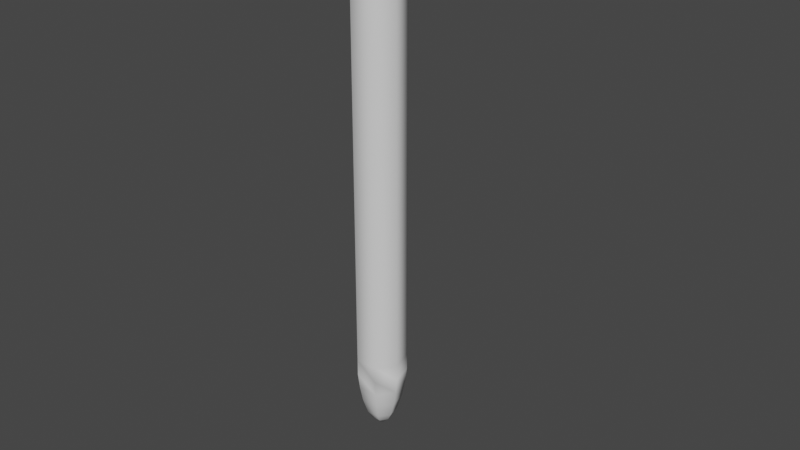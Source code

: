 # Source: sk_snake_01.blend  (saved by Blender 2.93.20; exported with 4.5.12 LTS)
import bpy
from mathutils import Matrix  # noqa: F401  (used for matrix-valued properties, if any)

bpy.ops.wm.read_factory_settings(use_empty=True)
scene = bpy.context.scene
scene.name = 'Scene'

# ---- collections
col_collection = bpy.data.collections.new('Collection'); scene.collection.children.link(col_collection)

# ---- materials (node trees are filled in below, after node groups)
mat_material = bpy.data.materials.new('Material')
mat_material.displacement_method = 'DISPLACEMENT'
mat_material.use_transparent_shadow = False
mat_material.roughness = 0.25

# ---- material node trees
mat_material.use_nodes = True; mat_material.node_tree.nodes.clear()
_N = mat_material.node_tree.nodes; _L = mat_material.node_tree.links
n0 = _N.new('ShaderNodeOutputMaterial'); n0.name = 'Material Output'; n0.location = (300, 300)
n1 = _N.new('ShaderNodeBsdfPrincipled'); n1.name = 'Principled BSDF'; n1.location = (10, 300)
n1.distribution = 'GGX'
n1.subsurface_method = 'BURLEY'
n1.inputs[3].default_value = 1.45
n1.inputs[27].default_value = (0.0, 0.0, 0.0, 1.0)
n1.inputs[28].default_value = 1.0
_L.new(n1.outputs[0], n0.inputs[0])
n0.is_active_output = True

# ---- world
world_world = bpy.data.worlds.new('World'); scene.world = world_world
world_world.color = (0.05088, 0.05088, 0.05088)
world_world.use_sun_shadow = False
world_world.sun_shadow_jitter_overblur = 0.0

# ---- meshes
me_circle = bpy.data.meshes.new('Circle')
me_circle.from_pydata([(0.0, 0.2, 0.0), (-0.1564, 0.1247, 0.0), (-0.195, -0.0445, 0.0), (-0.08678, -0.1802, 0.0), (0.08678, -0.1802, 0.0), (0.195, -0.0445, 0.0), (0.1564, 0.1247, 0.0), (0.0, 0.2, 0.0), (-0.1564, 0.1247, 0.0), (-0.195, -0.0445, 0.0), (-0.08678, -0.1802, 0.0), (0.08678, -0.1802, 0.0), (0.195, -0.0445, 0.0), (0.1564, 0.1247, 0.0), (0.0, 0.2, 0.5205), (-0.1564, 0.1247, 0.5205), (-0.195, -0.0445, 0.5205), (-0.08678, -0.1802, 0.5205), (0.08678, -0.1802, 0.5205), (0.195, -0.0445, 0.5205), (0.1564, 0.1247, 0.5205), (0.0, 0.2, 1.184), (-0.1564, 0.1247, 1.184), (-0.195, -0.0445, 1.184), (-0.08678, -0.1802, 1.184), (0.08678, -0.1802, 1.184), (0.195, -0.0445, 1.184), (0.1564, 0.1247, 1.184), (0.0, 0.2, 1.868), (-0.1564, 0.1247, 1.868), (-0.195, -0.0445, 1.868), (-0.08678, -0.1802, 1.868), (0.08678, -0.1802, 1.868), (0.195, -0.0445, 1.868), (0.1564, 0.1247, 1.868), (0.0, 0.2, 2.63), (-0.1564, 0.1247, 2.63), (-0.195, -0.0445, 2.63), (-0.08678, -0.1802, 2.63), (0.08678, -0.1802, 2.63), (0.195, -0.0445, 2.63), (0.1564, 0.1247, 2.63), (0.0, 0.2, 3.399), (-0.1564, 0.1247, 3.399), (-0.195, -0.0445, 3.399), (-0.08678, -0.1802, 3.399), (0.08678, -0.1802, 3.399), (0.195, -0.0445, 3.399), (0.1564, 0.1247, 3.399), (0.0, 0.2, 4.281), (-0.1564, 0.1247, 4.281), (-0.195, -0.0445, 4.281), (-0.08678, -0.1487, 4.281), (0.08678, -0.1487, 4.281), (0.195, -0.0445, 4.281), (0.1564, 0.1247, 4.281), (-2.846e-09, 0.277, 4.792), (-0.2261, 0.1408, 4.792), (-0.3694, -0.0009977, 4.792), (-0.1644, -0.05047, 4.792), (0.1644, -0.05047, 4.792), (0.3694, -0.0009977, 4.792), (0.2261, 0.1408, 4.792), (-4.397e-09, 0.153, 5.412), (-0.264, 0.02997, 5.353), (-0.4315, -0.0981, 5.292), (-0.192, -0.1428, 5.271), (0.192, -0.1428, 5.271), (0.4315, -0.0981, 5.292), (0.264, 0.02997, 5.353), (3.864e-09, -0.1291, 5.602), (-0.1136, -0.1588, 5.556), (-0.1417, -0.2256, 5.453), (-0.06305, -0.2424, 5.427), (0.06305, -0.2424, 5.427), (0.1417, -0.2256, 5.453), (0.1136, -0.1588, 5.556), (3.027e-10, -0.3844, 5.626), (-0.1361, -0.3796, 5.588), (-0.1697, -0.3691, 5.503), (-0.07553, -0.3606, 5.435), (0.07553, -0.3606, 5.435), (0.1697, -0.3691, 5.503), (0.1361, -0.3796, 5.588), (6.865e-09, -0.5582, 5.495), (-0.03908, -0.5465, 5.48), (-0.04873, -0.5202, 5.447), (-0.02169, -0.4992, 5.42), (0.02169, -0.4992, 5.42), (0.04873, -0.5202, 5.447), (0.03908, -0.5465, 5.48), (0.1564, 0.1247, 3.84), (0.0, 0.2, 3.84), (0.08678, -0.1644, 3.84), (0.195, -0.0445, 3.84), (-0.195, -0.0445, 3.84), (-0.08678, -0.1644, 3.84), (-0.1564, 0.1247, 3.84), (-0.195, -0.0445, 3.014), (-0.08678, -0.1802, 3.014), (0.0, 0.2, 3.014), (-0.1564, 0.1247, 3.014), (0.195, -0.0445, 3.014), (0.1564, 0.1247, 3.014), (0.08678, -0.1802, 3.014), (0.195, -0.0445, 2.249), (0.1564, 0.1247, 2.249), (-0.08678, -0.1802, 2.249), (0.08678, -0.1802, 2.249), (-0.1564, 0.1247, 2.249), (-0.195, -0.0445, 2.249), (0.0, 0.2, 2.249), (0.1564, 0.1247, 1.526), (0.0, 0.2, 1.526), (0.08678, -0.1802, 1.526), (0.195, -0.0445, 1.526), (-0.195, -0.0445, 1.526), (-0.08678, -0.1802, 1.526), (-0.1564, 0.1247, 1.526), (0.0, 0.2, 0.8523), (-0.1564, 0.1247, 0.8523), (0.195, -0.0445, 0.8523), (0.1564, 0.1247, 0.8523), (-0.08678, -0.1802, 0.8523), (0.08678, -0.1802, 0.8523), (-0.195, -0.0445, 0.8523), (-0.08678, -0.1802, 0.2602), (0.08678, -0.1802, 0.2602), (-0.1564, 0.1247, 0.2602), (-0.195, -0.0445, 0.2602), (0.1564, 0.1247, 0.2602), (0.0, 0.2, 0.2602), (0.195, -0.0445, 0.2602), (0.1564, 0.1247, 4.061), (0.08678, -0.1565, 4.061), (-0.195, -0.0445, 4.061), (0.0, 0.2, 4.061), (0.195, -0.0445, 4.061), (-0.08678, -0.1565, 4.061), (-0.1564, 0.1247, 4.061), (0.0, 0.2, 3.619), (0.195, -0.0445, 3.619), (-0.08678, -0.1723, 3.619), (-0.1564, 0.1247, 3.619), (0.1564, 0.1247, 3.619), (0.08678, -0.1723, 3.619), (-0.195, -0.0445, 3.619), (-0.195, -0.0445, 3.206), (0.0, 0.2, 3.206), (0.195, -0.0445, 3.206), (-0.08678, -0.1802, 3.206), (-0.1564, 0.1247, 3.206), (0.1564, 0.1247, 3.206), (0.08678, -0.1802, 3.206), (-0.08678, -0.1802, 2.822), (-0.1564, 0.1247, 2.822), (0.1564, 0.1247, 2.822), (0.08678, -0.1802, 2.822), (-0.195, -0.0445, 2.822), (0.0, 0.2, 2.822), (0.195, -0.0445, 2.822), (0.195, -0.0445, 2.439), (-0.08678, -0.1802, 2.439), (-0.1564, 0.1247, 2.439), (0.1564, 0.1247, 2.439), (0.08678, -0.1802, 2.439), (-0.195, -0.0445, 2.439), (0.0, 0.2, 2.439), (0.1564, 0.1247, 2.058), (0.08678, -0.1802, 2.058), (-0.195, -0.0445, 2.058), (0.0, 0.2, 2.058), (0.195, -0.0445, 2.058), (-0.08678, -0.1802, 2.058), (-0.1564, 0.1247, 2.058), (0.1564, 0.1247, 1.697), (0.08678, -0.1802, 1.697), (-0.195, -0.0445, 1.697), (0.0, 0.2, 1.697), (0.195, -0.0445, 1.697), (-0.08678, -0.1802, 1.697), (-0.1564, 0.1247, 1.697), (0.0, 0.2, 1.355), (0.195, -0.0445, 1.355), (-0.08678, -0.1802, 1.355), (-0.1564, 0.1247, 1.355), (0.1564, 0.1247, 1.355), (0.08678, -0.1802, 1.355), (-0.195, -0.0445, 1.355), (0.0, 0.2, 1.018), (0.195, -0.0445, 1.018), (-0.08678, -0.1802, 1.018), (-0.1564, 0.1247, 1.018), (0.1564, 0.1247, 1.018), (0.08678, -0.1802, 1.018), (-0.195, -0.0445, 1.018), (-0.1564, 0.1247, 0.6864), (0.1564, 0.1247, 0.6864), (0.08678, -0.1802, 0.6864), (-0.195, -0.0445, 0.6864), (0.0, 0.2, 0.6864), (0.195, -0.0445, 0.6864), (-0.08678, -0.1802, 0.6864), (-0.08678, -0.1802, 0.3903), (-0.1564, 0.1247, 0.3903), (0.1564, 0.1247, 0.3903), (0.08678, -0.1802, 0.3903), (-0.195, -0.0445, 0.3903), (0.0, 0.2, 0.3903), (0.195, -0.0445, 0.3903), (0.08678, -0.1802, 0.1301), (-0.195, -0.0445, 0.1301), (0.0, 0.2, 0.1301), (0.195, -0.0445, 0.1301), (-0.08678, -0.1802, 0.1301), (-0.1564, 0.1247, 0.1301), (0.1564, 0.1247, 0.1301), (5.668e-09, 0.02249, -0.5036), (-0.01759, 0.01403, -0.5036), (-0.02193, -0.005005, -0.5036), (-0.00976, -0.02027, -0.5036), (0.00976, -0.02027, -0.5036), (0.02193, -0.005005, -0.5036), (0.01759, 0.01403, -0.5036), (0.06976, -0.1449, -0.2518), (-0.06976, -0.1449, -0.2518), (-0.1568, -0.03578, -0.2518), (-0.1257, 0.1003, -0.2518), (3.039e-10, 0.1608, -0.2518), (0.1257, 0.1003, -0.2518), (0.1568, -0.03578, -0.2518), (-0.08032, -0.1668, -0.1259), (-0.1447, 0.1154, -0.1259), (0.1447, 0.1154, -0.1259), (0.08032, -0.1668, -0.1259), (-0.1805, -0.04119, -0.1259), (-6.659e-11, 0.1851, -0.1259), (0.1805, -0.04119, -0.1259), (0.0523, -0.1086, -0.3777), (-0.1175, -0.02682, -0.3777), (5.71e-10, 0.1205, -0.3777), (0.1175, -0.02682, -0.3777), (-0.0523, -0.1086, -0.3777), (-0.09424, 0.07516, -0.3777), (0.09424, 0.07516, -0.3777), (0.03621, -0.07519, -0.4406), (-0.08136, -0.01857, -0.4406), (2.219e-09, 0.08345, -0.4406), (0.08136, -0.01857, -0.4406), (-0.03621, -0.07519, -0.4406), (-0.06525, 0.05203, -0.4406), (0.06525, 0.05203, -0.4406), (0.1903, -0.06569, 4.962), (0.4277, -0.0145, 4.974), (-0.4277, -0.0145, 4.974), (-0.1903, -0.06569, 4.962), (-4.838e-09, 0.2731, 5.038), (-0.2617, 0.1322, 5.007), (0.2617, 0.1322, 5.007), (-0.1666, -0.0768, 5.506), (-0.249, -0.1725, 5.422), (0.1666, -0.0768, 5.506), (7.013e-10, -0.003099, 5.557), (0.1108, -0.2024, 5.399), (0.249, -0.1725, 5.422), (-0.1108, -0.2024, 5.399), (0.2039, -0.07257, 5.122), (-0.4582, -0.02463, 5.138), (-5.483e-09, 0.2447, 5.23), (0.4582, -0.02463, 5.138), (-0.2039, -0.07257, 5.122), (-0.2804, 0.1127, 5.185), (0.2804, 0.1127, 5.185), (0.2231, -0.008818, 4.542), (0.1512, 0.1467, 4.542), (-0.09928, -0.08563, 4.542), (0.09928, -0.08563, 4.542), (-0.1512, 0.1467, 4.542), (-0.2231, -0.008818, 4.542), (6.161e-10, 0.2524, 4.542)], [], [(0, 6, 13, 7), (5, 4, 11, 12), (3, 2, 9, 10), (1, 0, 7, 8), (6, 5, 12, 13), (4, 3, 10, 11), (2, 1, 8, 9), (206, 18, 17, 203), (207, 16, 15, 204), (208, 14, 20, 205), (209, 19, 18, 206), (203, 17, 16, 207), (204, 15, 14, 208), (205, 20, 19, 209), (192, 22, 21, 189), (193, 27, 26, 190), (194, 25, 24, 191), (195, 23, 22, 192), (189, 21, 27, 193), (190, 26, 25, 194), (191, 24, 23, 195), (178, 28, 34, 175), (179, 33, 32, 176), (180, 31, 30, 177), (181, 29, 28, 178), (175, 34, 33, 179), (176, 32, 31, 180), (177, 30, 29, 181), (164, 41, 40, 161), (165, 39, 38, 162), (166, 37, 36, 163), (167, 35, 41, 164), (161, 40, 39, 165), (162, 38, 37, 166), (163, 36, 35, 167), (150, 45, 44, 147), (151, 43, 42, 148), (152, 48, 47, 149), (153, 46, 45, 150), (147, 44, 43, 151), (148, 42, 48, 152), (149, 47, 46, 153), (136, 49, 55, 133), (137, 54, 53, 134), (138, 52, 51, 135), (139, 50, 49, 136), (133, 55, 54, 137), (134, 53, 52, 138), (135, 51, 50, 139), (274, 62, 61, 273), (276, 60, 59, 275), (278, 58, 57, 277), (279, 56, 62, 274), (273, 61, 60, 276), (275, 59, 58, 278), (277, 57, 56, 279), (269, 68, 67, 266), (270, 66, 65, 267), (271, 64, 63, 268), (272, 69, 68, 269), (266, 67, 66, 270), (267, 65, 64, 271), (268, 63, 69, 272), (260, 72, 71, 259), (262, 70, 76, 261), (264, 75, 74, 263), (265, 73, 72, 260), (259, 71, 70, 262), (261, 76, 75, 264), (263, 74, 73, 265), (76, 83, 82, 75), (74, 81, 80, 73), (72, 79, 78, 71), (70, 77, 83, 76), (75, 82, 81, 74), (73, 80, 79, 72), (71, 78, 77, 70), (77, 84, 90, 83), (82, 89, 88, 81), (80, 87, 86, 79), (78, 85, 84, 77), (83, 90, 89, 82), (81, 88, 87, 80), (79, 86, 85, 78), (85, 90, 84), (86, 90, 85), (86, 89, 90), (87, 89, 86), (87, 88, 89), (146, 95, 97, 143), (145, 93, 96, 142), (144, 91, 94, 141), (143, 97, 92, 140), (142, 96, 95, 146), (141, 94, 93, 145), (140, 92, 91, 144), (160, 102, 104, 157), (159, 100, 103, 156), (158, 98, 101, 155), (157, 104, 99, 154), (156, 103, 102, 160), (155, 101, 100, 159), (154, 99, 98, 158), (174, 109, 111, 171), (173, 107, 110, 170), (172, 105, 108, 169), (171, 111, 106, 168), (170, 110, 109, 174), (169, 108, 107, 173), (168, 106, 105, 172), (188, 116, 118, 185), (187, 114, 117, 184), (186, 112, 115, 183), (185, 118, 113, 182), (184, 117, 116, 188), (183, 115, 114, 187), (182, 113, 112, 186), (202, 123, 125, 199), (201, 121, 124, 198), (200, 119, 122, 197), (199, 125, 120, 196), (198, 124, 123, 202), (197, 122, 121, 201), (196, 120, 119, 200), (216, 130, 132, 213), (215, 128, 131, 212), (214, 126, 129, 211), (213, 132, 127, 210), (212, 131, 130, 216), (211, 129, 128, 215), (210, 127, 126, 214), (95, 135, 139, 97), (93, 134, 138, 96), (91, 133, 137, 94), (97, 139, 136, 92), (96, 138, 135, 95), (94, 137, 134, 93), (92, 136, 133, 91), (42, 140, 144, 48), (47, 141, 145, 46), (45, 142, 146, 44), (43, 143, 140, 42), (48, 144, 141, 47), (46, 145, 142, 45), (44, 146, 143, 43), (102, 149, 153, 104), (100, 148, 152, 103), (98, 147, 151, 101), (104, 153, 150, 99), (103, 152, 149, 102), (101, 151, 148, 100), (99, 150, 147, 98), (38, 154, 158, 37), (36, 155, 159, 35), (41, 156, 160, 40), (39, 157, 154, 38), (37, 158, 155, 36), (35, 159, 156, 41), (40, 160, 157, 39), (109, 163, 167, 111), (107, 162, 166, 110), (105, 161, 165, 108), (111, 167, 164, 106), (110, 166, 163, 109), (108, 165, 162, 107), (106, 164, 161, 105), (34, 168, 172, 33), (32, 169, 173, 31), (30, 170, 174, 29), (28, 171, 168, 34), (33, 172, 169, 32), (31, 173, 170, 30), (29, 174, 171, 28), (116, 177, 181, 118), (114, 176, 180, 117), (112, 175, 179, 115), (118, 181, 178, 113), (117, 180, 177, 116), (115, 179, 176, 114), (113, 178, 175, 112), (21, 182, 186, 27), (26, 183, 187, 25), (24, 184, 188, 23), (22, 185, 182, 21), (27, 186, 183, 26), (25, 187, 184, 24), (23, 188, 185, 22), (123, 191, 195, 125), (121, 190, 194, 124), (119, 189, 193, 122), (125, 195, 192, 120), (124, 194, 191, 123), (122, 193, 190, 121), (120, 192, 189, 119), (15, 196, 200, 14), (20, 197, 201, 19), (18, 198, 202, 17), (16, 199, 196, 15), (14, 200, 197, 20), (19, 201, 198, 18), (17, 202, 199, 16), (130, 205, 209, 132), (128, 204, 208, 131), (126, 203, 207, 129), (132, 209, 206, 127), (131, 208, 205, 130), (129, 207, 204, 128), (127, 206, 203, 126), (11, 210, 214, 10), (9, 211, 215, 8), (7, 212, 216, 13), (12, 213, 210, 11), (10, 214, 211, 9), (8, 215, 212, 7), (13, 216, 213, 12), (249, 220, 221, 245), (250, 218, 219, 246), (251, 223, 217, 247), (245, 221, 222, 248), (246, 219, 220, 249), (247, 217, 218, 250), (248, 222, 223, 251), (218, 217, 223), (219, 218, 222), (237, 230, 229, 233), (220, 219, 222), (220, 222, 221), (222, 218, 223), (236, 228, 227, 232), (235, 226, 225, 231), (234, 224, 230, 237), (233, 229, 228, 236), (232, 227, 226, 235), (231, 225, 224, 234), (10, 231, 234, 11), (8, 232, 235, 9), (13, 233, 236, 7), (11, 234, 237, 12), (9, 235, 231, 10), (7, 236, 232, 8), (12, 237, 233, 13), (230, 241, 244, 229), (228, 240, 243, 227), (226, 239, 242, 225), (224, 238, 241, 230), (229, 244, 240, 228), (227, 243, 239, 226), (225, 242, 238, 224), (241, 248, 251, 244), (240, 247, 250, 243), (239, 246, 249, 242), (238, 245, 248, 241), (244, 251, 247, 240), (243, 250, 246, 239), (242, 249, 245, 238), (56, 256, 258, 62), (58, 254, 257, 57), (60, 252, 255, 59), (62, 258, 253, 61), (57, 257, 256, 56), (59, 255, 254, 58), (61, 253, 252, 60), (67, 263, 265, 66), (69, 261, 264, 68), (64, 259, 262, 63), (66, 265, 260, 65), (68, 264, 263, 67), (63, 262, 261, 69), (65, 260, 259, 64), (256, 268, 272, 258), (254, 267, 271, 257), (252, 266, 270, 255), (258, 272, 269, 253), (257, 271, 268, 256), (255, 270, 267, 254), (253, 269, 266, 252), (50, 277, 279, 49), (52, 275, 278, 51), (54, 273, 276, 53), (49, 279, 274, 55), (51, 278, 277, 50), (53, 276, 275, 52), (55, 274, 273, 54)])
me_circle.polygons.foreach_set('use_smooth', [True] * 283)
_uv = me_circle.uv_layers.new(name='UVMap')
_uv.uv.foreach_set('vector', [0.0, 0.0, 0.0, 0.0, 0.0, 0.0, 0.0, 0.0, 0.0, 0.0, 0.0, 0.0, 0.0, 0.0, 0.0, 0.0, 0.0, 0.0, 0.0, 0.0, 0.0, 0.0, 0.0, 0.0, 0.0, 0.0, 0.0, 0.0, 0.0, 0.0, 0.0, 0.0, 0.0, 0.0, 0.0, 0.0, 0.0, 0.0, 0.0, 0.0, 0.0, 0.0, 0.0, 0.0, 0.0, 0.0, 0.0, 0.0, 0.0, 0.0, 0.0, 0.0, 0.0, 0.0, 0.0, 0.0, 0.0, 0.0, 0.0, 0.0, 0.0, 0.0, 0.0, 0.0, 0.0, 0.0, 0.0, 0.0, 0.0, 0.0, 0.0, 0.0, 0.0, 0.0, 0.0, 0.0, 0.0, 0.0, 0.0, 0.0, 0.0, 0.0, 0.0, 0.0, 0.0, 0.0, 0.0, 0.0, 0.0, 0.0, 0.0, 0.0, 0.0, 0.0, 0.0, 0.0, 0.0, 0.0, 0.0, 0.0, 0.0, 0.0, 0.0, 0.0, 0.0, 0.0, 0.0, 0.0, 0.0, 0.0, 0.0, 0.0, 0.0, 0.0, 0.0, 0.0, 0.0, 0.0, 0.0, 0.0, 0.0, 0.0, 0.0, 0.0, 0.0, 0.0, 0.0, 0.0, 0.0, 0.0, 0.0, 0.0, 0.0, 0.0, 0.0, 0.0, 0.0, 0.0, 0.0, 0.0, 0.0, 0.0, 0.0, 0.0, 0.0, 0.0, 0.0, 0.0, 0.0, 0.0, 0.0, 0.0, 0.0, 0.0, 0.0, 0.0, 0.0, 0.0, 0.0, 0.0, 0.0, 0.0, 0.0, 0.0, 0.0, 0.0, 0.0, 0.0, 0.0, 0.0, 0.0, 0.0, 0.0, 0.0, 0.0, 0.0, 0.0, 0.0, 0.0, 0.0, 0.0, 0.0, 0.0, 0.0, 0.0, 0.0, 0.0, 0.0, 0.0, 0.0, 0.0, 0.0, 0.0, 0.0, 0.0, 0.0, 0.0, 0.0, 0.0, 0.0, 0.0, 0.0, 0.0, 0.0, 0.0, 0.0, 0.0, 0.0, 0.0, 0.0, 0.0, 0.0, 0.0, 0.0, 0.0, 0.0, 0.0, 0.0, 0.0, 0.0, 0.0, 0.0, 0.0, 0.0, 0.0, 0.0, 0.0, 0.0, 0.0, 0.0, 0.0, 0.0, 0.0, 0.0, 0.0, 0.0, 0.0, 0.0, 0.0, 0.0, 0.0, 0.0, 0.0, 0.0, 0.0, 0.0, 0.0, 0.0, 0.0, 0.0, 0.0, 0.0, 0.0, 0.0, 0.0, 0.0, 0.0, 0.0, 0.0, 0.0, 0.0, 0.0, 0.0, 0.0, 0.0, 0.0, 0.0, 0.0, 0.0, 0.0, 0.0, 0.0, 0.0, 0.0, 0.0, 0.0, 0.0, 0.0, 0.0, 0.0, 0.0, 0.0, 0.0, 0.0, 0.0, 0.0, 0.0, 0.0, 0.0, 0.0, 0.0, 0.0, 0.0, 0.0, 0.0, 0.0, 0.0, 0.0, 0.0, 0.0, 0.0, 0.0, 0.0, 0.0, 0.0, 0.0, 0.0, 0.0, 0.0, 0.0, 0.0, 0.0, 0.0, 0.0, 0.0, 0.0, 0.0, 0.0, 0.0, 0.0, 0.0, 0.0, 0.0, 0.0, 0.0, 0.0, 0.0, 0.0, 0.0, 0.0, 0.0, 0.0, 0.0, 0.0, 0.0, 0.0, 0.0, 0.0, 0.0, 0.0, 0.0, 0.0, 0.0, 0.0, 0.0, 0.0, 0.0, 0.0, 0.0, 0.0, 0.0, 0.0, 0.0, 0.0, 0.0, 0.0, 0.0, 0.0, 0.0, 0.0, 0.0, 0.0, 0.0, 0.0, 0.0, 0.0, 0.0, 0.0, 0.0, 0.0, 0.0, 0.0, 0.0, 0.0, 0.0, 0.0, 0.0, 0.0, 0.0, 0.0, 0.0, 0.0, 0.0, 0.0, 0.0, 0.0, 0.0, 0.0, 0.0, 0.0, 0.0, 0.0, 0.0, 0.0, 0.0, 0.0, 0.0, 0.0, 0.0, 0.0, 0.0, 0.0, 0.0, 0.0, 0.0, 0.0, 0.0, 0.0, 0.0, 0.0, 0.0, 0.0, 0.0, 0.0, 0.0, 0.0, 0.0, 0.0, 0.0, 0.0, 0.0, 0.0, 0.0, 0.0, 0.0, 0.0, 0.0, 0.0, 0.0, 0.0, 0.0, 0.0, 0.0, 0.0, 0.0, 0.0, 0.0, 0.0, 0.0, 0.0, 0.0, 0.0, 0.0, 0.0, 0.0, 0.0, 0.0, 0.0, 0.0, 0.0, 0.0, 0.0, 0.0, 0.0, 0.0, 0.0, 0.0, 0.0, 0.0, 0.0, 0.0, 0.0, 0.0, 0.0, 0.0, 0.0, 0.0, 0.0, 0.0, 0.0, 0.0, 0.0, 0.0, 0.0, 0.0, 0.0, 0.0, 0.0, 0.0, 0.0, 0.0, 0.0, 0.0, 0.0, 0.0, 0.0, 0.0, 0.0, 0.0, 0.0, 0.0, 0.0, 0.0, 0.0, 0.0, 0.0, 0.0, 0.0, 0.0, 0.0, 0.0, 0.0, 0.0, 0.0, 0.0, 0.0, 0.0, 0.0, 0.0, 0.0, 0.0, 0.0, 0.0, 0.0, 0.0, 0.0, 0.0, 0.0, 0.0, 0.0, 0.0, 0.0, 0.0, 0.0, 0.0, 0.0, 0.0, 0.0, 0.0, 0.0, 0.0, 0.0, 0.0, 0.0, 0.0, 0.0, 0.0, 0.0, 0.0, 0.0, 0.0, 0.0, 0.0, 0.0, 0.0, 0.0, 0.0, 0.0, 0.0, 0.0, 0.0, 0.0, 0.0, 0.0, 0.0, 0.0, 0.0, 0.0, 0.0, 0.0, 0.0, 0.0, 0.0, 0.0, 0.0, 0.0, 0.0, 0.0, 0.0, 0.0, 0.0, 0.0, 0.0, 0.0, 0.0, 0.0, 0.0, 0.0, 0.0, 0.0, 0.0, 0.0, 0.0, 0.0, 0.0, 0.0, 0.0, 0.0, 0.0, 0.0, 0.0, 0.0, 0.0, 0.0, 0.0, 0.0, 0.0, 0.0, 0.0, 0.0, 0.0, 0.0, 0.0, 0.0, 0.0, 0.0, 0.0, 0.0, 0.0, 0.0, 0.0, 0.0, 0.0, 0.0, 0.0, 0.0, 0.0, 0.0, 0.0, 0.0, 0.0, 0.0, 0.0, 0.0, 0.0, 0.0, 0.0, 0.0, 0.0, 0.0, 0.0, 0.0, 0.0, 0.0, 0.0, 0.0, 0.0, 0.0, 0.0, 0.0, 0.0, 0.0, 0.0, 0.0, 0.0, 0.0, 0.0, 0.0, 0.0, 0.0, 0.0, 0.0, 0.0, 0.0, 0.0, 0.0, 0.0, 0.0, 0.0, 0.0, 0.0, 0.0, 0.0, 0.0, 0.0, 0.0, 0.0, 0.0, 0.0, 0.0, 0.0, 0.0, 0.0, 0.0, 0.0, 0.0, 0.0, 0.0, 0.0, 0.0, 0.0, 0.0, 0.0, 0.0, 0.0, 0.0, 0.0, 0.0, 0.0, 0.0, 0.0, 0.0, 0.0, 0.0, 0.0, 0.0, 0.0, 0.0, 0.0, 0.0, 0.0, 0.0, 0.0, 0.0, 0.0, 0.0, 0.0, 0.0, 0.0, 0.0, 0.0, 0.0, 0.0, 0.0, 0.0, 0.0, 0.0, 0.0, 0.0, 0.0, 0.0, 0.0, 0.0, 0.0, 0.0, 0.0, 0.0, 0.0, 0.0, 0.0, 0.0, 0.0, 0.0, 0.0, 0.0, 0.0, 0.0, 0.0, 0.0, 0.0, 0.0, 0.0, 0.0, 0.0, 0.0, 0.0, 0.0, 0.0, 0.0, 0.0, 0.0, 0.0, 0.0, 0.0, 0.0, 0.0, 0.0, 0.0, 0.0, 0.0, 0.0, 0.0, 0.0, 0.0, 0.0, 0.0, 0.0, 0.0, 0.0, 0.0, 0.0, 0.0, 0.0, 0.0, 0.0, 0.0, 0.0, 0.0, 0.0, 0.0, 0.0, 0.0, 0.0, 0.0, 0.0, 0.0, 0.0, 0.0, 0.0, 0.0, 0.0, 0.0, 0.0, 0.0, 0.0, 0.0, 0.0, 0.0, 0.0, 0.0, 0.0, 0.0, 0.0, 0.0, 0.0, 0.0, 0.0, 0.0, 0.0, 0.0, 0.0, 0.0, 0.0, 0.0, 0.0, 0.0, 0.0, 0.0, 0.0, 0.0, 0.0, 0.0, 0.0, 0.0, 0.0, 0.0, 0.0, 0.0, 0.0, 0.0, 0.0, 0.0, 0.0, 0.0, 0.0, 0.0, 0.0, 0.0, 0.0, 0.0, 0.0, 0.0, 0.0, 0.0, 0.0, 0.0, 0.0, 0.0, 0.0, 0.0, 0.0, 0.0, 0.0, 0.0, 0.0, 0.0, 0.0, 0.0, 0.0, 0.0, 0.0, 0.0, 0.0, 0.0, 0.0, 0.0, 0.0, 0.0, 0.0, 0.0, 0.0, 0.0, 0.0, 0.0, 0.0, 0.0, 0.0, 0.0, 0.0, 0.0, 0.0, 0.0, 0.0, 0.0, 0.0, 0.0, 0.0, 0.0, 0.0, 0.0, 0.0, 0.0, 0.0, 0.0, 0.0, 0.0, 0.0, 0.0, 0.0, 0.0, 0.0, 0.0, 0.0, 0.0, 0.0, 0.0, 0.0, 0.0, 0.0, 0.0, 0.0, 0.0, 0.0, 0.0, 0.0, 0.0, 0.0, 0.0, 0.0, 0.0, 0.0, 0.0, 0.0, 0.0, 0.0, 0.0, 0.0, 0.0, 0.0, 0.0, 0.0, 0.0, 0.0, 0.0, 0.0, 0.0, 0.0, 0.0, 0.0, 0.0, 0.0, 0.0, 0.0, 0.0, 0.0, 0.0, 0.0, 0.0, 0.0, 0.0, 0.0, 0.0, 0.0, 0.0, 0.0, 0.0, 0.0, 0.0, 0.0, 0.0, 0.0, 0.0, 0.0, 0.0, 0.0, 0.0, 0.0, 0.0, 0.0, 0.0, 0.0, 0.0, 0.0, 0.0, 0.0, 0.0, 0.0, 0.0, 0.0, 0.0, 0.0, 0.0, 0.0, 0.0, 0.0, 0.0, 0.0, 0.0, 0.0, 0.0, 0.0, 0.0, 0.0, 0.0, 0.0, 0.0, 0.0, 0.0, 0.0, 0.0, 0.0, 0.0, 0.0, 0.0, 0.0, 0.0, 0.0, 0.0, 0.0, 0.0, 0.0, 0.0, 0.0, 0.0, 0.0, 0.0, 0.0, 0.0, 0.0, 0.0, 0.0, 0.0, 0.0, 0.0, 0.0, 0.0, 0.0, 0.0, 0.0, 0.0, 0.0, 0.0, 0.0, 0.0, 0.0, 0.0, 0.0, 0.0, 0.0, 0.0, 0.0, 0.0, 0.0, 0.0, 0.0, 0.0, 0.0, 0.0, 0.0, 0.0, 0.0, 0.0, 0.0, 0.0, 0.0, 0.0, 0.0, 0.0, 0.0, 0.0, 0.0, 0.0, 0.0, 0.0, 0.0, 0.0, 0.0, 0.0, 0.0, 0.0, 0.0, 0.0, 0.0, 0.0, 0.0, 0.0, 0.0, 0.0, 0.0, 0.0, 0.0, 0.0, 0.0, 0.0, 0.0, 0.0, 0.0, 0.0, 0.0, 0.0, 0.0, 0.0, 0.0, 0.0, 0.0, 0.0, 0.0, 0.0, 0.0, 0.0, 0.0, 0.0, 0.0, 0.0, 0.0, 0.0, 0.0, 0.0, 0.0, 0.0, 0.0, 0.0, 0.0, 0.0, 0.0, 0.0, 0.0, 0.0, 0.0, 0.0, 0.0, 0.0, 0.0, 0.0, 0.0, 0.0, 0.0, 0.0, 0.0, 0.0, 0.0, 0.0, 0.0, 0.0, 0.0, 0.0, 0.0, 0.0, 0.0, 0.0, 0.0, 0.0, 0.0, 0.0, 0.0, 0.0, 0.0, 0.0, 0.0, 0.0, 0.0, 0.0, 0.0, 0.0, 0.0, 0.0, 0.0, 0.0, 0.0, 0.0, 0.0, 0.0, 0.0, 0.0, 0.0, 0.0, 0.0, 0.0, 0.0, 0.0, 0.0, 0.0, 0.0, 0.0, 0.0, 0.0, 0.0, 0.0, 0.0, 0.0, 0.0, 0.0, 0.0, 0.0, 0.0, 0.0, 0.0, 0.0, 0.0, 0.0, 0.0, 0.0, 0.0, 0.0, 0.0, 0.0, 0.0, 0.0, 0.0, 0.0, 0.0, 0.0, 0.0, 0.0, 0.0, 0.0, 0.0, 0.0, 0.0, 0.0, 0.0, 0.0, 0.0, 0.0, 0.0, 0.0, 0.0, 0.0, 0.0, 0.0, 0.0, 0.0, 0.0, 0.0, 0.0, 0.0, 0.0, 0.0, 0.0, 0.0, 0.0, 0.0, 0.0, 0.0, 0.0, 0.0, 0.0, 0.0, 0.0, 0.0, 0.0, 0.0, 0.0, 0.0, 0.0, 0.0, 0.0, 0.0, 0.0, 0.0, 0.0, 0.0, 0.0, 0.0, 0.0, 0.0, 0.0, 0.0, 0.0, 0.0, 0.0, 0.0, 0.0, 0.0, 0.0, 0.0, 0.0, 0.0, 0.0, 0.0, 0.0, 0.0, 0.0, 0.0, 0.0, 0.0, 0.0, 0.0, 0.0, 0.0, 0.0, 0.0, 0.0, 0.0, 0.0, 0.0, 0.0, 0.0, 0.0, 0.0, 0.0, 0.0, 0.0, 0.0, 0.0, 0.0, 0.0, 0.0, 0.0, 0.0, 0.0, 0.0, 0.0, 0.0, 0.0, 0.0, 0.0, 0.0, 0.0, 0.0, 0.0, 0.0, 0.0, 0.0, 0.0, 0.0, 0.0, 0.0, 0.0, 0.0, 0.0, 0.0, 0.0, 0.0, 0.0, 0.0, 0.0, 0.0, 0.0, 0.0, 0.0, 0.0, 0.0, 0.0, 0.0, 0.0, 0.0, 0.0, 0.0, 0.0, 0.0, 0.0, 0.0, 0.0, 0.0, 0.0, 0.0, 0.0, 0.0, 0.0, 0.0, 0.0, 0.0, 0.0, 0.0, 0.0, 0.0, 0.0, 0.0, 0.0, 0.0, 0.0, 0.0, 0.0, 0.0, 0.0, 0.0, 0.0, 0.0, 0.0, 0.0, 0.0, 0.0, 0.0, 0.0, 0.0, 0.0, 0.0, 0.0, 0.0, 0.0, 0.0, 0.0, 0.0, 0.0, 0.0, 0.0, 0.0, 0.0, 0.0, 0.0, 0.0, 0.0, 0.0, 0.0, 0.0, 0.0, 0.0, 0.0, 0.0, 0.0, 0.0, 0.0, 0.0, 0.0, 0.0, 0.0, 0.0, 0.0, 0.0, 0.0, 0.0, 0.0, 0.0, 0.0, 0.0, 0.0, 0.0, 0.0, 0.0, 0.0, 0.0, 0.0, 0.0, 0.0, 0.0, 0.0, 0.0, 0.0, 0.0, 0.0, 0.0, 0.0, 0.0, 0.0, 0.0, 0.0, 0.0, 0.0, 0.0, 0.0, 0.0, 0.0, 0.0, 0.0, 0.0, 0.0, 0.0, 0.0, 0.0, 0.0, 0.0, 0.0, 0.0, 0.0, 0.0, 0.0, 0.0, 0.0, 0.0, 0.0, 0.0, 0.0, 0.0, 0.0, 0.0, 0.0, 0.0, 0.0, 0.0, 0.0, 0.0, 0.0, 0.0, 0.0, 0.0, 0.0, 0.0, 0.0, 0.0, 0.0, 0.0, 0.0, 0.0, 0.0, 0.0, 0.0, 0.0, 0.0, 0.0, 0.0, 0.0, 0.0, 0.0, 0.0, 0.0, 0.0, 0.0, 0.0, 0.0, 0.0, 0.0, 0.0, 0.0, 0.0, 0.0, 0.0, 0.0, 0.0, 0.0, 0.0, 0.0, 0.0, 0.0, 0.0, 0.0, 0.0, 0.0, 0.0, 0.0, 0.0, 0.0, 0.0, 0.0, 0.0, 0.0, 0.0, 0.0, 0.0, 0.0, 0.0, 0.0, 0.0, 0.0, 0.0, 0.0, 0.0, 0.0, 0.0, 0.0, 0.0, 0.0, 0.0, 0.0, 0.0, 0.0, 0.0, 0.0, 0.0, 0.0, 0.0, 0.0, 0.0, 0.0, 0.0, 0.0, 0.0, 0.0, 0.0, 0.0, 0.0, 0.0, 0.0, 0.0, 0.0, 0.0, 0.0, 0.0, 0.0, 0.0, 0.0, 0.0, 0.0, 0.0, 0.0, 0.0, 0.0, 0.0, 0.0, 0.0, 0.0, 0.0, 0.0, 0.0, 0.0, 0.0, 0.0, 0.0, 0.0, 0.0, 0.0, 0.0, 0.0, 0.0, 0.0, 0.0, 0.0, 0.0, 0.0, 0.0, 0.0, 0.0, 0.0, 0.0, 0.0, 0.0, 0.0, 0.0, 0.0, 0.0, 0.0, 0.0, 0.0, 0.0, 0.0, 0.0, 0.0, 0.0, 0.0, 0.0, 0.0, 0.0, 0.0, 0.0, 0.0, 0.0, 0.0, 0.0, 0.0, 0.0, 0.0, 0.0, 0.0, 0.0, 0.0, 0.0, 0.0, 0.0, 0.0, 0.0, 0.0, 0.0, 0.0, 0.0, 0.0, 0.0, 0.0, 0.0, 0.0, 0.0, 0.0, 0.0, 0.0, 0.0, 0.0, 0.0, 0.0, 0.0, 0.0, 0.0, 0.0, 0.0, 0.0, 0.0, 0.0, 0.0, 0.0, 0.0, 0.0, 0.0, 0.0, 0.0, 0.0, 0.0, 0.0, 0.0, 0.0, 0.0, 0.0, 0.0, 0.0, 0.0, 0.0, 0.0, 0.0, 0.0, 0.0, 0.0, 0.0, 0.0, 0.0, 0.0, 0.0, 0.0, 0.0, 0.0, 0.0, 0.0, 0.0, 0.0, 0.0, 0.0, 0.0, 0.0, 0.0, 0.0, 0.0, 0.0, 0.0, 0.0, 0.0, 0.0, 0.0, 0.0, 0.0, 0.0, 0.0, 0.0, 0.0, 0.0, 0.0, 0.0, 0.0, 0.0, 0.0, 0.0, 0.0, 0.0, 0.0, 0.0, 0.0, 0.0, 0.0, 0.0, 0.0, 0.0, 0.0, 0.0, 0.0, 0.0, 0.0, 0.0, 0.0, 0.0, 0.0, 0.0, 0.0, 0.0, 0.0, 0.0, 0.0, 0.0, 0.0, 0.0, 0.0, 0.0, 0.0, 0.0, 0.0, 0.0, 0.0, 0.0, 0.0, 0.0, 0.0, 0.0, 0.0, 0.0, 0.0, 0.0, 0.0, 0.0, 0.0, 0.0, 0.0, 0.0, 0.0, 0.0, 0.0, 0.0, 0.0, 0.0, 0.0, 0.0, 0.0, 0.0, 0.0, 0.0, 0.0, 0.0, 0.0, 0.0, 0.0, 0.0, 0.0, 0.0, 0.0, 0.0, 0.0, 0.0, 0.0, 0.0, 0.0, 0.0, 0.0, 0.0, 0.0, 0.0, 0.0, 0.0, 0.0, 0.0, 0.0, 0.0, 0.0, 0.0, 0.0, 0.0, 0.0, 0.0, 0.0, 0.0, 0.0, 0.0, 0.0, 0.0, 0.0, 0.0, 0.0, 0.0, 0.0, 0.0, 0.0, 0.0, 0.0, 0.0, 0.0, 0.0, 0.0, 0.0, 0.0, 0.0, 0.0, 0.0, 0.0, 0.0, 0.0, 0.0, 0.0, 0.0, 0.0, 0.0, 0.0, 0.0, 0.0, 0.0, 0.0, 0.0, 0.0, 0.0, 0.0, 0.0, 0.0, 0.0, 0.0, 0.0, 0.0, 0.0, 0.0, 0.0, 0.0, 0.0, 0.0, 0.0, 0.0, 0.0, 0.0, 0.0, 0.0, 0.0, 0.0, 0.0, 0.0, 0.0, 0.0, 0.0, 0.0, 0.0, 0.0, 0.0, 0.0, 0.0, 0.0, 0.0, 0.0, 0.0, 0.0, 0.0, 0.0, 0.0, 0.0, 0.0, 0.0, 0.0, 0.0, 0.0, 0.0, 0.0, 0.0, 0.0, 0.0, 0.0, 0.0, 0.0, 0.0, 0.0, 0.0, 0.0, 0.0, 0.0, 0.0, 0.0, 0.0, 0.0, 0.0, 0.0, 0.0, 0.0, 0.0, 0.0, 0.0, 0.0, 0.0, 0.0, 0.0, 0.0, 0.0, 0.0, 0.0, 0.0, 0.0, 0.0, 0.0, 0.0, 0.0, 0.0, 0.0, 0.0, 0.0, 0.0, 0.0, 0.0, 0.0, 0.0, 0.0, 0.0, 0.0, 0.0, 0.0, 0.0, 0.0, 0.0, 0.0, 0.0, 0.0, 0.0, 0.0, 0.0, 0.0, 0.0, 0.0, 0.0, 0.0, 0.0, 0.0, 0.0, 0.0, 0.0, 0.0, 0.0, 0.0, 0.0, 0.0, 0.0, 0.0, 0.0, 0.0, 0.0, 0.0, 0.0, 0.0, 0.0, 0.0, 0.0, 0.0, 0.0, 0.0, 0.0, 0.0, 0.0, 0.0, 0.0, 0.0, 0.0, 0.0, 0.0, 0.0, 0.0, 0.0, 0.0, 0.0, 0.0, 0.0, 0.0, 0.0, 0.0, 0.0, 0.0, 0.0, 0.0, 0.0, 0.0, 0.0, 0.0, 0.0, 0.0, 0.0, 0.0, 0.0, 0.0, 0.0, 0.0, 0.0, 0.0, 0.0, 0.0, 0.0, 0.0, 0.0, 0.0, 0.0, 0.0, 0.0, 0.0, 0.0, 0.0, 0.0, 0.0, 0.0, 0.0, 0.0, 0.0, 0.0, 0.0, 0.0, 0.0, 0.0, 0.0, 0.0, 0.0, 0.0, 0.0, 0.0, 0.0, 0.0, 0.0, 0.0, 0.0, 0.0, 0.0, 0.0, 0.0, 0.0, 0.0, 0.0, 0.0, 0.0, 0.0, 0.0, 0.0, 0.0, 0.0, 0.0, 0.0, 0.0, 0.0, 0.0, 0.0, 0.0, 0.0, 0.0, 0.0, 0.0, 0.0, 0.0, 0.0, 0.0, 0.0, 0.0, 0.0, 0.0, 0.0, 0.0, 0.0, 0.0, 0.0, 0.0, 0.0, 0.0, 0.0, 0.0, 0.0, 0.0, 0.0, 0.0, 0.0, 0.0, 0.0, 0.0, 0.0, 0.0, 0.0, 0.0, 0.0, 0.0, 0.0, 0.0, 0.0, 0.0, 0.0, 0.0, 0.0, 0.0, 0.0, 0.0, 0.0, 0.0, 0.0, 0.0, 0.0, 0.0, 0.0, 0.0, 0.0, 0.0, 0.0, 0.0, 0.0, 0.0, 0.0, 0.0, 0.0, 0.0, 0.0, 0.0, 0.0, 0.0, 0.0, 0.0, 0.0, 0.0, 0.0, 0.0, 0.0, 0.0, 0.0, 0.0, 0.0, 0.0, 0.0, 0.0, 0.0, 0.0, 0.0, 0.0, 0.0, 0.0, 0.0, 0.0, 0.0, 0.0, 0.0, 0.0, 0.0, 0.0, 0.0, 0.0, 0.0, 0.0, 0.0, 0.0, 0.0, 0.0, 0.0, 0.0, 0.0, 0.0, 0.0, 0.0, 0.0, 0.0, 0.0, 0.0, 0.0, 0.0, 0.0, 0.0, 0.0, 0.0, 0.0, 0.0, 0.0, 0.0, 0.0, 0.0, 0.0, 0.0, 0.0, 0.0, 0.0, 0.0, 0.0, 0.0, 0.0, 0.0, 0.0, 0.0, 0.0, 0.0, 0.0, 0.0, 0.0, 0.0, 0.0, 0.0, 0.0, 0.0, 0.0, 0.0, 0.0, 0.0, 0.0, 0.0, 0.0])
me_circle.materials.append(mat_material)
me_circle.use_remesh_preserve_volume = False
me_circle.use_remesh_preserve_attributes = False
me_circle.use_mirror_vertex_groups = False
me_circle.update()
arm_armature = bpy.data.armatures.new('Armature')  # bones are not reproduced

# ---- objects
ob_circle = bpy.data.objects.new('Circle', me_circle)
ob_armature = bpy.data.objects.new('Armature', arm_armature)

# ---- transforms, parenting, visibility, modifiers, constraints
ob_circle.parent = ob_armature
ob_circle.location = (0.0, 0.0, 0.0)
ob_circle.lineart.crease_threshold = 0.0
_vg = ob_circle.vertex_groups.new(name='Bone')
for _i, _w in zip([0, 3, 6, 7, 13, 14, 15, 16, 17, 18, 19, 20, 21, 22, 23, 24, 25, 26, 27, 28, 29, 30, 31, 32, 33, 34, 35, 36, 37, 38, 39, 40, 41, 47, 48, 49, 50, 77, 78, 85, 91, 92, 93, 94, 95, 96, 97, 105, 106, 107, 108, 109, 110, 111, 112, 113, 114, 115, 116, 117, 118, 119, 120, 121, 122, 123, 124, 125, 133, 134, 135, 136, 137, 138, 139, 140, 141, 142, 143, 144, 145, 146, 154, 155, 156, 157, 158, 159, 160, 161, 162, 163, 164, 165, 166, 167, 168, 169, 170, 171, 172, 173, 174, 175, 176, 177, 178, 179, 180, 181, 182, 183, 184, 185, 186, 187, 188, 189, 190, 191, 192, 193, 194, 195, 196, 197, 198, 199, 200, 201, 202, 208, 216, 221, 222, 223, 224, 229, 230, 232, 233, 236, 238, 241, 242, 245, 248, 249, 258], [0.0, 0.0, 0.0, 0.0, 0.0, 0.01055, 0.01218, 0.0146, 0.01427, 0.01183, 0.009414, 0.009274, 0.7574, 0.7095, 0.683, 0.6911, 0.6893, 0.6911, 0.7259, 0.8746, 0.8629, 0.8534, 0.8515, 0.8687, 0.881, 0.8792, 0.03965, 0.04553, 0.05956, 0.06356, 0.06171, 0.05083, 0.04094, 0.0, 0.0, 0.0, 0.0, 0.0, 0.0, 0.0, 0.01118, 0.01301, 0.01094, 0.01102, 0.01358, 0.01183, 0.01453, 0.2987, 0.304, 0.2935, 0.2893, 0.3054, 0.3056, 0.3018, 0.9675, 0.9682, 0.942, 0.9551, 0.9388, 0.9347, 0.9543, 0.08554, 0.1087, 0.116, 0.09607, 0.1303, 0.1273, 0.1282, 0.02301, 0.01344, 0.01853, 0.02501, 0.01765, 0.01347, 0.02354, 0.0, 0.0, 0.0, 0.0, 0.0, 0.0, 0.0, 0.02318, 0.01069, 0.0, 0.02083, 0.02159, 0.0, 0.01019, 0.1336, 0.1433, 0.1275, 0.1249, 0.1408, 0.1408, 0.1203, 0.632, 0.5968, 0.605, 0.6351, 0.6209, 0.5891, 0.6213, 0.9653, 0.9421, 0.9345, 0.9622, 0.9634, 0.9316, 0.9539, 0.9235, 0.8973, 0.872, 0.8998, 0.9137, 0.8857, 0.8758, 0.2922, 0.3131, 0.3043, 0.315, 0.3054, 0.3058, 0.3219, 0.04172, 0.0337, 0.05201, 0.05242, 0.0325, 0.04236, 0.05569, 0.0, 0.0, 0.0, 0.0, 0.0, 0.0, 0.0, 0.0, 0.0, 0.0, 0.005949, 0.0, 0.0, 0.0, 0.0, 0.0, 0.0, 0.0]): _vg.add([_i], _w, 'REPLACE')
_vg = ob_circle.vertex_groups.new(name='Bone.001')
for _i, _w in zip([1, 2, 5, 8, 9, 10, 11, 12, 21, 22, 23, 24, 25, 26, 27, 28, 29, 30, 31, 32, 33, 34, 35, 36, 37, 38, 39, 40, 41, 42, 43, 44, 45, 46, 47, 48, 53, 56, 57, 62, 70, 76, 86, 98, 99, 100, 101, 102, 103, 104, 105, 106, 107, 108, 109, 110, 111, 112, 113, 114, 115, 116, 117, 118, 121, 122, 123, 124, 126, 128, 129, 131, 140, 141, 142, 143, 144, 145, 146, 147, 148, 149, 150, 151, 152, 153, 154, 155, 156, 157, 158, 159, 160, 161, 162, 163, 164, 165, 166, 167, 168, 169, 170, 171, 172, 173, 174, 175, 176, 177, 178, 179, 180, 181, 182, 183, 184, 185, 186, 187, 188, 189, 190, 191, 192, 193, 194, 195, 203, 206, 209, 211, 214, 215, 217, 224, 225, 226, 227, 228, 229, 230, 231, 232, 233, 234, 235, 236, 237, 240, 241, 243, 244, 247, 248, 250, 251, 253, 256, 257, 269, 276], [0.0, 0.0, 0.0, 0.0, 0.0, 0.0, 0.0, 0.0, 0.02784, 0.02627, 0.02167, 0.01775, 0.01407, 0.01708, 0.02238, 0.1254, 0.1371, 0.1466, 0.1485, 0.1313, 0.119, 0.1208, 0.9306, 0.9115, 0.8718, 0.8508, 0.8632, 0.8986, 0.926, 0.04505, 0.0456, 0.05907, 0.076, 0.07753, 0.06277, 0.04931, 0.0, 0.01194, 0.0, 0.0, 0.0, 0.0, 0.0, 0.5242, 0.5014, 0.5902, 0.5738, 0.5592, 0.5902, 0.5172, 0.7013, 0.696, 0.6985, 0.7024, 0.6946, 0.6944, 0.6982, 0.01018, 0.01318, 0.01559, 0.01109, 0.0219, 0.0205, 0.01883, 0.0, 0.0, 0.0, 0.0, 0.0, 0.0, 0.0, 0.0, 0.009215, 0.01415, 0.01535, 0.0, 0.01188, 0.01591, 0.0117, 0.1559, 0.1705, 0.1657, 0.1906, 0.1512, 0.1624, 0.1953, 0.7764, 0.8752, 0.9049, 0.7974, 0.8158, 0.9028, 0.8652, 0.854, 0.8327, 0.8609, 0.8663, 0.8398, 0.8403, 0.8711, 0.368, 0.3961, 0.3874, 0.3649, 0.3791, 0.4032, 0.3716, 0.03467, 0.04461, 0.05206, 0.0378, 0.03658, 0.05298, 0.04605, 0.01573, 0.0, 0.01414, 0.01981, 0.01074, 0.0, 0.01903, 0.01128, 0.01644, 0.0, 0.00985, 0.01432, 0.01414, 0.0, 0.0, 0.0, 0.0, 0.0, 0.0, 0.0, 0.0, 0.0, 0.0, 0.0, 0.0, 0.0, 0.0, 0.0, 0.0, 0.0, 0.0, 0.0, 0.0, 0.0, 0.0, 0.0, 0.0, 0.0, 0.0, 0.0, 0.0, 0.0, 0.0, 0.0, 0.0, 0.0, 0.0, 0.0]): _vg.add([_i], _w, 'REPLACE')
_vg = ob_circle.vertex_groups.new(name='Bone.002')
for _i, _w in zip([14, 35, 36, 37, 38, 39, 40, 41, 42, 43, 44, 45, 46, 47, 48, 49, 50, 51, 52, 53, 54, 55, 57, 58, 59, 60, 61, 63, 64, 65, 66, 67, 68, 69, 71, 72, 73, 74, 75, 79, 80, 81, 82, 83, 84, 87, 88, 89, 90, 91, 92, 93, 94, 95, 96, 97, 98, 99, 100, 101, 102, 103, 104, 114, 115, 119, 133, 134, 135, 136, 137, 138, 139, 140, 141, 142, 143, 144, 145, 146, 147, 148, 149, 150, 151, 152, 153, 154, 155, 156, 157, 158, 159, 160, 161, 162, 163, 164, 165, 166, 167, 176, 179, 196, 200, 210, 213, 247, 252, 254, 255, 259, 260, 261, 262, 263, 264, 265, 272, 273, 274, 275, 276, 277, 278, 279], [0.0, 0.02973, 0.04301, 0.06861, 0.0856, 0.07513, 0.05056, 0.0331, 0.955, 0.9544, 0.9409, 0.924, 0.9225, 0.9372, 0.9507, 0.006968, 0.006727, 0.01548, 0.02721, 0.04493, 0.0396, 0.01436, 0.01043, 0.02851, 0.02527, 0.01019, 0.0, 0.0, 0.0, 0.0, 0.0, 0.0, 0.0, 0.0, 0.0, 0.0, 0.0, 0.0, 0.0, 0.0, 0.0, 0.0, 0.0, 0.0, 0.0, 0.0, 0.0, 0.0, 0.0, 0.9436, 0.9345, 0.9464, 0.924, 0.9241, 0.9571, 0.9145, 0.4758, 0.4986, 0.402, 0.4184, 0.4408, 0.4038, 0.4828, 0.0, 0.0, 0.0, 0.1818, 0.2398, 0.2414, 0.1776, 0.2435, 0.22, 0.2195, 0.9908, 0.9759, 0.9755, 0.9905, 0.9881, 0.9738, 0.9773, 0.8441, 0.8295, 0.8343, 0.8094, 0.8488, 0.8376, 0.8047, 0.2004, 0.1141, 0.09512, 0.1818, 0.1626, 0.09718, 0.1246, 0.01235, 0.02396, 0.01163, 0.008733, 0.01942, 0.01895, 0.00863, 0.0, 0.0, 0.0, 0.0, 0.0, 0.0, 0.0, 0.0, 0.01101, 0.0, 0.0, 0.0, 0.0, 0.0, 0.0, 0.0, 0.0, 0.0, 0.02955, 0.02495, 0.01361, 0.03058, 0.009008, 0.01651, 0.02543]): _vg.add([_i], _w, 'REPLACE')
_vg = ob_circle.vertex_groups.new(name='Bone.003')
for _i, _w in zip([28, 29, 30, 31, 34, 37, 38, 39, 40, 43, 44, 45, 49, 50, 51, 52, 53, 54, 55, 56, 57, 58, 59, 60, 61, 62, 91, 92, 93, 94, 95, 96, 97, 105, 106, 107, 108, 109, 110, 111, 133, 134, 135, 136, 137, 138, 139, 140, 141, 142, 143, 144, 145, 146, 157, 160, 161, 162, 165, 166, 168, 169, 170, 171, 172, 173, 174, 175, 177, 178, 181, 212, 222, 227, 228, 235, 244, 252, 253, 254, 255, 256, 257, 258, 266, 267, 268, 269, 270, 271, 272, 273, 274, 275, 276, 277, 278, 279], [0.0, 0.0, 0.0, 0.0, 0.0, 0.0, 0.0, 0.0, 0.0, 0.0, 0.0, 0.0, 0.993, 0.9844, 0.957, 0.9483, 0.9307, 0.9331, 0.9785, 0.0891, 0.1247, 0.2078, 0.1486, 0.1771, 0.2391, 0.1477, 0.04525, 0.05252, 0.04263, 0.06496, 0.0623, 0.03107, 0.07102, 0.0, 0.0, 0.007964, 0.008283, 0.0, 0.0, 0.0, 0.7952, 0.7468, 0.7292, 0.7974, 0.7388, 0.7562, 0.757, 0.0, 0.009986, 0.009164, 0.009472, 0.0, 0.01031, 0.01102, 0.0, 0.0, 0.0, 0.0, 0.0, 0.0, 0.0, 0.007186, 0.007566, 0.0, 0.0, 0.007695, 0.007128, 0.0, 0.0, 0.0, 0.0, 0.0, 0.0, 0.0, 0.0, 0.0, 0.0, 0.0386, 0.0642, 0.05652, 0.03351, 0.01827, 0.02952, 0.03087, 0.0, 0.008428, 0.0, 0.01114, 0.008184, 0.008884, 0.0, 0.7327, 0.8648, 0.8292, 0.8344, 0.8625, 0.7236, 0.9166]): _vg.add([_i], _w, 'REPLACE')
_vg = ob_circle.vertex_groups.new(name='Bone.004')
for _i, _w in zip([42, 43, 48, 50, 51, 52, 53, 54, 55, 56, 57, 58, 59, 60, 61, 62, 63, 64, 65, 66, 67, 68, 69, 70, 71, 72, 73, 74, 75, 76, 77, 78, 79, 80, 81, 82, 83, 84, 85, 86, 87, 88, 89, 90, 95, 97, 98, 99, 100, 101, 102, 103, 104, 127, 130, 132, 134, 135, 138, 147, 148, 149, 150, 151, 152, 155, 158, 204, 205, 207, 208, 218, 219, 220, 225, 226, 239, 242, 245, 246, 249, 252, 253, 254, 255, 256, 257, 258, 259, 260, 261, 262, 263, 264, 265, 266, 267, 268, 269, 270, 271, 272, 273, 274, 275, 276, 277, 278, 279], [0.0, 0.0, 0.0, 0.008841, 0.02755, 0.02449, 0.02442, 0.0273, 0.007128, 0.899, 0.8649, 0.7637, 0.8261, 0.8021, 0.744, 0.8445, 0.9562, 0.8319, 0.8041, 0.7844, 0.7843, 0.8073, 0.8295, 0.0, 0.1227, 0.1645, 0.1178, 0.1221, 0.1644, 0.0779, 0.01297, 0.02343, 0.04169, 0.03075, 0.02602, 0.04132, 0.03354, 0.0, 0.0, 0.0, 0.0, 0.0, 0.0, 0.009253, 0.0, 0.0, 0.0, 0.0, 0.00781, 0.007731, 0.0, 0.005937, 0.0, 0.0, 0.0, 0.0, 0.0, 0.01085, 0.01034, 0.0, 0.0, 0.0, 0.0, 0.0, 0.0, 0.0, 0.0, 0.0, 0.0, 0.0, 0.0, 0.0, 0.0, 0.0, 0.0, 0.0, 0.0, 0.0, 0.0, 0.0, 0.0, 0.9419, 0.9108, 0.9194, 0.9479, 0.9751, 0.9558, 0.9534, 0.4433, 0.4884, 0.4115, 0.2637, 0.3927, 0.4838, 0.3964, 0.9373, 0.9286, 0.978, 0.9211, 0.931, 0.9434, 0.9515, 0.2218, 0.09536, 0.1454, 0.135, 0.1285, 0.248, 0.05797]): _vg.add([_i], _w, 'REPLACE')
_vg = ob_circle.vertex_groups.new(name='Bone.005')
for _i, _w in zip([4, 32, 33, 36, 46, 47, 49, 54, 55, 59, 60, 61, 62, 63, 64, 65, 66, 67, 68, 69, 70, 71, 72, 73, 74, 75, 76, 77, 78, 79, 80, 81, 82, 83, 84, 85, 86, 87, 88, 89, 90, 93, 94, 96, 106, 109, 110, 111, 117, 133, 136, 137, 139, 149, 152, 153, 154, 163, 167, 168, 180, 187, 223, 240, 251, 252, 253, 254, 255, 256, 257, 258, 259, 260, 261, 262, 263, 264, 265, 266, 267, 268, 269, 270, 271, 272, 273, 274, 279], [0.0, 0.0, 0.0, 0.0, 0.0, 0.0, 0.0, 0.0, 0.0, 0.0, 0.01058, 0.0169, 0.007784, 0.03112, 0.1579, 0.1828, 0.2001, 0.1967, 0.1753, 0.1523, 1.0, 0.826, 0.6893, 0.7355, 0.6634, 0.6341, 0.8696, 0.05497, 0.2733, 0.3176, 0.2525, 0.2374, 0.3061, 0.2478, 0.1095, 0.1026, 0.09035, 0.08906, 0.0952, 0.09501, 0.1015, 0.0, 0.0, 0.0, 0.0, 0.0, 0.0, 0.0, 0.0, 0.0, 0.0, 0.0, 0.0, 0.0, 0.0, 0.0, 0.0, 0.0, 0.0, 0.0, 0.0, 0.0, 0.0, 0.0, 0.0, 0.01949, 0.02501, 0.01304, 0.01863, 0.00658, 0.01471, 0.01573, 0.5438, 0.4673, 0.5489, 0.7363, 0.5092, 0.4334, 0.5639, 0.06266, 0.06294, 0.02199, 0.06772, 0.0608, 0.04775, 0.04854, 0.01591, 0.01488, 0.0]): _vg.add([_i], _w, 'REPLACE')
_vg = ob_circle.vertex_groups.new(name='Bone.009')
for _i, _w in zip([27, 51, 52, 58, 63, 64, 65, 66, 67, 68, 69, 71, 72, 73, 74, 75, 76, 77, 78, 79, 80, 81, 82, 83, 84, 85, 86, 87, 88, 89, 90, 112, 119, 120, 183, 186, 221, 238, 259, 260, 261, 263, 264, 265, 267, 268, 270, 271, 275, 277, 278], [0.0, 0.0, 0.0, 0.0, 0.01264, 0.01014, 0.01311, 0.01543, 0.01905, 0.01739, 0.01821, 0.05137, 0.1463, 0.1466, 0.2144, 0.2016, 0.05245, 0.9321, 0.7032, 0.6407, 0.7168, 0.7366, 0.6526, 0.7187, 0.8905, 0.8974, 0.9097, 0.9109, 0.9048, 0.905, 0.8892, 0.0, 0.0, 0.0, 0.0, 0.0, 0.0, 0.0, 0.01287, 0.04429, 0.03957, 0.0981, 0.08286, 0.03974, 0.0, 0.0, 0.0, 0.0, 0.01171, 0.0, 0.01184]): _vg.add([_i], _w, 'REPLACE')
_vg = ob_circle.vertex_groups.new(name='Bone.006')
for _i, _w in zip([0, 1, 2, 3, 4, 5, 6, 7, 8, 9, 10, 11, 12, 13, 14, 15, 16, 17, 18, 19, 20, 21, 22, 23, 24, 25, 26, 27, 29, 30, 31, 32, 33, 41, 42, 112, 113, 114, 115, 116, 117, 118, 119, 120, 121, 122, 123, 124, 125, 126, 127, 128, 129, 130, 131, 132, 164, 169, 175, 176, 177, 178, 179, 180, 181, 182, 183, 184, 185, 186, 187, 188, 189, 190, 191, 192, 193, 194, 195, 196, 197, 198, 199, 200, 201, 202, 203, 204, 205, 206, 207, 208, 209, 210, 211, 212, 213, 214, 215, 216, 217, 218, 219, 220, 231, 234, 237, 239, 243, 246, 250], [0.03519, 0.046, 0.05611, 0.05284, 0.05193, 0.04831, 0.03538, 0.02052, 0.02186, 0.03071, 0.02914, 0.02559, 0.02326, 0.01962, 0.9094, 0.8952, 0.8834, 0.8874, 0.9058, 0.9197, 0.9189, 0.2148, 0.2511, 0.2835, 0.2911, 0.2966, 0.2918, 0.2517, 0.0, 0.0, 0.0, 0.0, 0.0, 0.0, 0.0, 0.02236, 0.01858, 0.04242, 0.03383, 0.03934, 0.04483, 0.02686, 0.9145, 0.8913, 0.8765, 0.9039, 0.8697, 0.8645, 0.8718, 0.3374, 0.3277, 0.3253, 0.3403, 0.3202, 0.3166, 0.3248, 0.0, 0.0, 0.0, 0.01333, 0.01345, 0.0, 0.0, 0.0154, 0.0, 0.06072, 0.1027, 0.1138, 0.0804, 0.07557, 0.1143, 0.1052, 0.6966, 0.6589, 0.6827, 0.6751, 0.6802, 0.6667, 0.6688, 0.9338, 0.9519, 0.9274, 0.9198, 0.9482, 0.9428, 0.9182, 0.7019, 0.7102, 0.7358, 0.7259, 0.6956, 0.7304, 0.7357, 0.09382, 0.1143, 0.08964, 0.0866, 0.1078, 0.1029, 0.08679, 0.0, 0.0, 0.0, 0.0, 0.0, 0.0, 0.0, 0.0, 0.0, 0.0, 0.0]): _vg.add([_i], _w, 'REPLACE')
_vg = ob_circle.vertex_groups.new(name='Bone.007')
for _i, _w in zip([0, 1, 2, 3, 4, 5, 6, 7, 8, 9, 10, 11, 12, 13, 14, 15, 16, 17, 18, 19, 20, 35, 44, 45, 46, 56, 70, 98, 99, 100, 101, 102, 103, 104, 120, 125, 126, 127, 128, 129, 130, 131, 132, 147, 148, 150, 151, 153, 156, 159, 196, 197, 198, 199, 200, 201, 202, 203, 204, 205, 206, 207, 208, 209, 210, 211, 212, 213, 214, 215, 216, 217, 218, 219, 220, 221, 222, 223, 224, 225, 226, 227, 228, 229, 230, 231, 232, 233, 234, 235, 236, 237, 238, 239, 240, 241, 242, 243, 244, 245, 246, 247, 248, 249, 250, 251, 262, 266], [0.8169, 0.7867, 0.761, 0.7755, 0.8082, 0.8008, 0.81, 0.8402, 0.8104, 0.7867, 0.8013, 0.8374, 0.853, 0.8528, 0.08004, 0.09263, 0.102, 0.09834, 0.08241, 0.07089, 0.0718, 0.0, 0.0, 0.0, 0.0, 0.0, 0.0, 0.0, 0.0, 0.0, 0.0, 0.0, 0.0, 0.0, 0.0, 0.0, 0.6205, 0.6486, 0.6308, 0.6104, 0.6675, 0.6547, 0.6752, 0.0, 0.0, 0.0, 0.0, 0.0, 0.0, 0.0, 0.02447, 0.01439, 0.02063, 0.02783, 0.01925, 0.01483, 0.02607, 0.2758, 0.2775, 0.2642, 0.256, 0.2831, 0.2696, 0.2552, 0.8499, 0.7914, 0.8395, 0.8762, 0.8101, 0.8077, 0.8673, 0.01312, 0.0141, 0.01722, 0.01912, 0.01839, 0.0144, 0.01217, 0.3202, 0.3262, 0.3461, 0.3276, 0.2868, 0.3112, 0.3331, 0.6802, 0.682, 0.716, 0.7093, 0.6638, 0.7168, 0.7089, 0.1096, 0.1218, 0.07591, 0.1009, 0.1198, 0.1009, 0.08302, 0.04309, 0.04643, 0.02712, 0.03536, 0.0481, 0.03718, 0.02712, 0.0, 0.0]): _vg.add([_i], _w, 'REPLACE')
_vg = ob_circle.vertex_groups.new(name='Bone.008')
for _i, _w in zip([0, 1, 2, 3, 4, 5, 6, 7, 8, 9, 10, 11, 12, 13, 15, 16, 17, 18, 19, 20, 21, 22, 23, 24, 25, 26, 28, 34, 91, 92, 105, 107, 108, 113, 116, 118, 121, 122, 123, 124, 125, 126, 127, 128, 129, 130, 131, 132, 170, 171, 172, 173, 174, 182, 184, 185, 188, 189, 190, 191, 192, 193, 194, 195, 197, 198, 199, 201, 202, 203, 204, 205, 206, 207, 209, 210, 211, 212, 213, 214, 215, 216, 217, 218, 219, 220, 221, 222, 223, 224, 225, 226, 227, 228, 229, 230, 231, 232, 233, 234, 235, 236, 237, 238, 239, 240, 241, 242, 243, 244, 245, 246, 247, 248, 249, 250, 251], [0.1479, 0.1673, 0.1829, 0.1716, 0.1398, 0.1509, 0.1546, 0.1393, 0.1677, 0.1826, 0.1696, 0.137, 0.1237, 0.1276, 0.0, 0.0, 0.0, 0.0, 0.0, 0.0, 0.0, 0.01309, 0.01181, 0.0, 0.0, 0.0, 0.0, 0.0, 0.0, 0.0, 0.0, 0.0, 0.0, 0.0, 0.0, 0.0, 0.007575, 0.0, 0.0, 0.008242, 0.0, 0.04206, 0.02363, 0.04391, 0.04935, 0.01237, 0.02873, 0.0, 0.0, 0.0, 0.0, 0.0, 0.0, 0.0, 0.0, 0.0, 0.0, 0.0, 0.01153, 0.013, 0.0, 0.0, 0.01338, 0.009342, 0.0, 0.0, 0.0, 0.0, 0.0, 0.02233, 0.01237, 0.0, 0.01813, 0.0213, 0.009136, 0.05629, 0.09439, 0.07089, 0.03717, 0.08202, 0.08943, 0.04588, 0.9869, 0.9859, 0.9828, 0.9809, 0.9816, 0.9856, 0.9878, 0.6798, 0.6738, 0.6539, 0.6724, 0.7132, 0.6888, 0.6669, 0.3198, 0.318, 0.284, 0.2907, 0.3362, 0.2773, 0.2911, 0.8904, 0.8782, 0.9241, 0.8991, 0.8802, 0.8991, 0.917, 0.9569, 0.9536, 0.9729, 0.9646, 0.9519, 0.9628, 0.9729]): _vg.add([_i], _w, 'REPLACE')
_m = ob_circle.modifiers.new('Armature', 'ARMATURE')
_m.object = ob_armature
_m = ob_circle.modifiers.new('CorrectiveSmooth', 'CORRECTIVE_SMOOTH')
ob_armature.location = (0.0, 0.0, 0.0)
ob_armature.show_in_front = True
ob_armature.lineart.crease_threshold = 0.0

# ---- collection membership
col_collection.objects.link(ob_circle)
col_collection.objects.link(ob_armature)

# ---- scene / render settings (as saved in the file)
scene.frame_start = 1; scene.frame_end = 250; scene.frame_set(1)
scene.render.engine = 'BLENDER_EEVEE_NEXT'
scene.render.motion_blur_shutter = 1.0
scene.cycles.use_denoising = False
scene.cycles.samples = 128
scene.cycles.sampling_pattern = 'TABULATED_SOBOL'
scene.cycles.use_adaptive_sampling = False
scene.cycles.use_light_tree = False
scene.view_settings.view_transform = 'Filmic'
bpy.context.view_layer.update()

# ---- added for rendering (the .blend has no active camera and no usable light): camera, sun
cam_auto = bpy.data.cameras.new('AutoCamera')
cam_auto.lens = 50.0
cam_auto.sensor_width = 36.0
cam_auto.clip_end = 1000.0
ob_auto_camera = bpy.data.objects.new('AutoCamera', cam_auto)
scene.collection.objects.link(ob_auto_camera)
ob_auto_camera.location = (4.74923, -5.47195, 4.97225)
ob_auto_camera.rotation_euler = (1.09748, -7.21219e-08, 0.694738)
scene.camera = ob_auto_camera
light_auto_sun = bpy.data.lights.new('AutoSun', 'SUN')
light_auto_sun.energy = 3.0
light_auto_sun.angle = 0.0523599
ob_auto_sun = bpy.data.objects.new('AutoSun', light_auto_sun)
scene.collection.objects.link(ob_auto_sun)
ob_auto_sun.rotation_euler = (0.872665, 0.174533, 0.523599)
bpy.context.view_layer.update()

